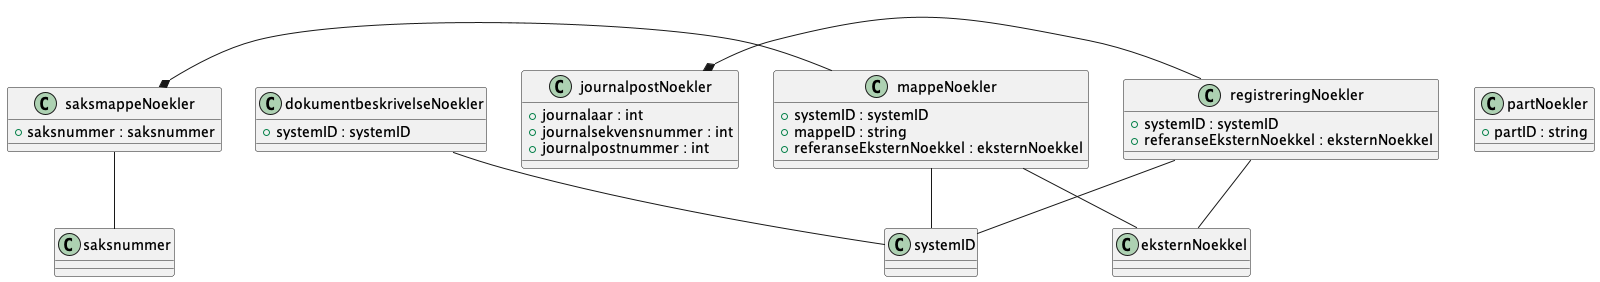

The diagram above was rendered by PlantUML. Its source (embedded in the PNG):
@startuml

class dokumentbeskrivelseNoekler {
    +systemID : systemID
}
dokumentbeskrivelseNoekler -- systemID
class journalpostNoekler {
    +journalaar : int
    +journalsekvensnummer : int
    +journalpostnummer : int
}
journalpostNoekler *- registreringNoekler
class mappeNoekler {
    +systemID : systemID
    +mappeID : string
    +referanseEksternNoekkel : eksternNoekkel
}
mappeNoekler -- systemID
mappeNoekler -- eksternNoekkel
class partNoekler {
    +partID : string
}
class registreringNoekler {
    +systemID : systemID
    +referanseEksternNoekkel : eksternNoekkel
}
registreringNoekler -- systemID
registreringNoekler -- eksternNoekkel
class saksmappeNoekler {
    +saksnummer : saksnummer
}
saksmappeNoekler *- mappeNoekler
saksmappeNoekler -- saksnummer

@enduml